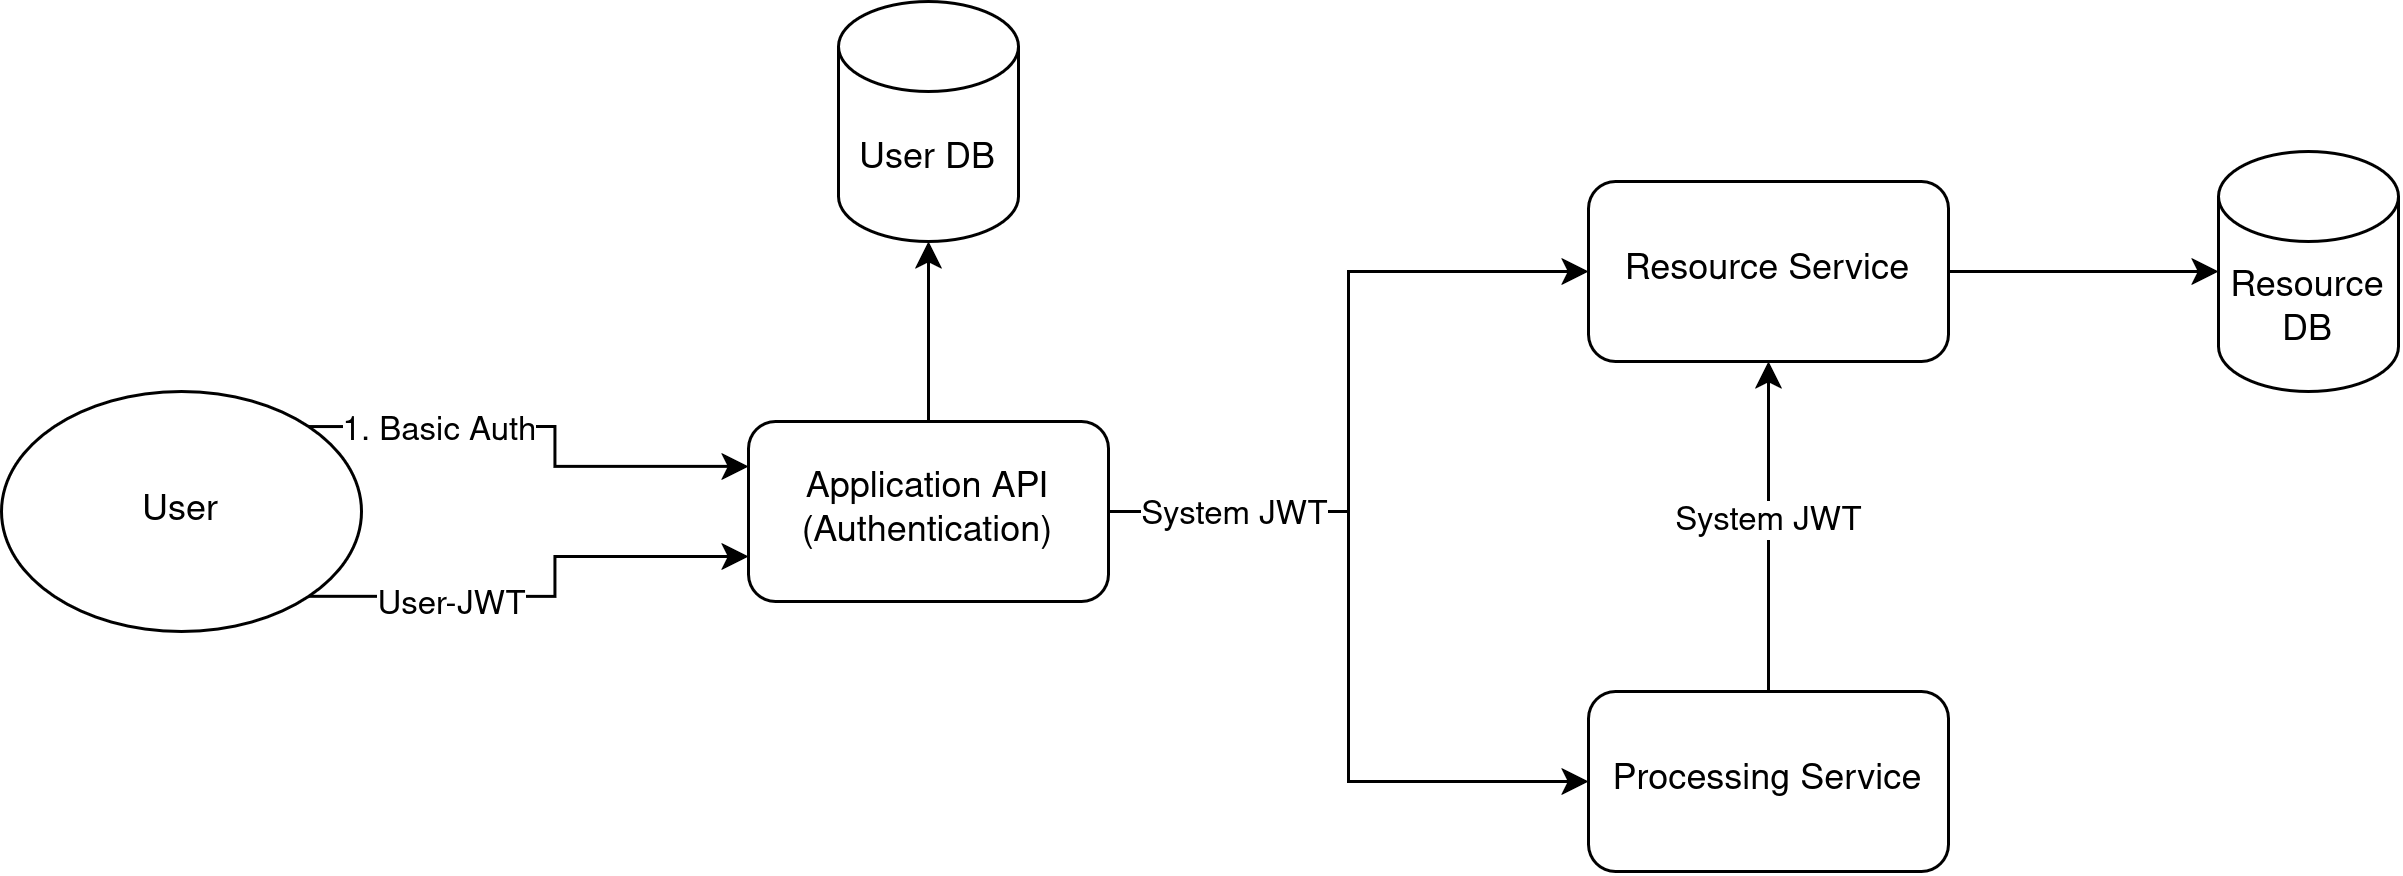

The diagram above was exported from draw.io. Its source (the exported page's mxGraphModel, read from the mxfile embedded in the PNG):
<mxGraphModel dx="990" dy="532" grid="1" gridSize="10" guides="1" tooltips="1" connect="1" arrows="1" fold="1" page="1" pageScale="1" pageWidth="827" pageHeight="1169" math="0" shadow="0">
  <root>
    <mxCell id="0" />
    <mxCell id="1" parent="0" />
    <mxCell id="_cxaOci0VUmT0W1s08XZ-8" edge="1" parent="1" source="_cxaOci0VUmT0W1s08XZ-1" style="edgeStyle=orthogonalEdgeStyle;rounded=0;orthogonalLoop=1;jettySize=auto;html=1;exitX=1;exitY=0.5;exitDx=0;exitDy=0;entryX=0;entryY=0.5;entryDx=0;entryDy=0;" target="_cxaOci0VUmT0W1s08XZ-3">
      <mxGeometry relative="1" as="geometry" />
    </mxCell>
    <mxCell id="_cxaOci0VUmT0W1s08XZ-12" edge="1" parent="1" source="_cxaOci0VUmT0W1s08XZ-1" style="edgeStyle=orthogonalEdgeStyle;rounded=0;orthogonalLoop=1;jettySize=auto;html=1;exitX=1;exitY=0.5;exitDx=0;exitDy=0;entryX=0;entryY=0.5;entryDx=0;entryDy=0;" target="_cxaOci0VUmT0W1s08XZ-4">
      <mxGeometry relative="1" as="geometry" />
    </mxCell>
    <mxCell id="soyoqxD3I0HQwHUuNzYo-1" connectable="0" parent="_cxaOci0VUmT0W1s08XZ-12" style="edgeLabel;html=1;align=center;verticalAlign=middle;resizable=0;points=[];" value="System JWT" vertex="1">
      <mxGeometry relative="1" x="-0.8154" y="1" as="geometry">
        <mxPoint x="18" y="1" as="offset" />
      </mxGeometry>
    </mxCell>
    <mxCell id="_cxaOci0VUmT0W1s08XZ-1" parent="1" style="rounded=1;whiteSpace=wrap;html=1;roundedPerimeter=1;" value="Application API (Authentication)" vertex="1">
      <mxGeometry height="60" width="120" x="250" y="180" as="geometry" />
    </mxCell>
    <mxCell id="_cxaOci0VUmT0W1s08XZ-2" parent="1" style="shape=cylinder3;whiteSpace=wrap;html=1;boundedLbl=1;backgroundOutline=1;size=15;" value="User DB" vertex="1">
      <mxGeometry height="80" width="60" x="280" y="40" as="geometry" />
    </mxCell>
    <mxCell id="_cxaOci0VUmT0W1s08XZ-6" edge="1" parent="1" source="_cxaOci0VUmT0W1s08XZ-3" style="edgeStyle=orthogonalEdgeStyle;rounded=0;orthogonalLoop=1;jettySize=auto;html=1;exitX=1;exitY=0.5;exitDx=0;exitDy=0;" target="_cxaOci0VUmT0W1s08XZ-5">
      <mxGeometry relative="1" as="geometry" />
    </mxCell>
    <mxCell id="_cxaOci0VUmT0W1s08XZ-3" parent="1" style="rounded=1;whiteSpace=wrap;html=1;roundedPerimeter=1;" value="Resource Service" vertex="1">
      <mxGeometry height="60" width="120" x="530" y="100" as="geometry" />
    </mxCell>
    <mxCell id="_cxaOci0VUmT0W1s08XZ-7" edge="1" parent="1" source="_cxaOci0VUmT0W1s08XZ-4" style="edgeStyle=orthogonalEdgeStyle;rounded=0;orthogonalLoop=1;jettySize=auto;html=1;exitX=0.5;exitY=0;exitDx=0;exitDy=0;entryX=0.5;entryY=1;entryDx=0;entryDy=0;" target="_cxaOci0VUmT0W1s08XZ-3">
      <mxGeometry relative="1" as="geometry" />
    </mxCell>
    <mxCell id="soyoqxD3I0HQwHUuNzYo-2" connectable="0" parent="_cxaOci0VUmT0W1s08XZ-7" style="edgeLabel;html=1;align=center;verticalAlign=middle;resizable=0;points=[];" value="System JWT" vertex="1">
      <mxGeometry relative="1" x="0.0523" y="1" as="geometry">
        <mxPoint as="offset" />
      </mxGeometry>
    </mxCell>
    <mxCell id="_cxaOci0VUmT0W1s08XZ-4" parent="1" style="rounded=1;whiteSpace=wrap;html=1;roundedPerimeter=1;" value="Processing Service" vertex="1">
      <mxGeometry height="60" width="120" x="530" y="270" as="geometry" />
    </mxCell>
    <mxCell id="_cxaOci0VUmT0W1s08XZ-5" parent="1" style="shape=cylinder3;whiteSpace=wrap;html=1;boundedLbl=1;backgroundOutline=1;size=15;" value="Resource DB" vertex="1">
      <mxGeometry height="80" width="60" x="740" y="90" as="geometry" />
    </mxCell>
    <mxCell id="_cxaOci0VUmT0W1s08XZ-9" edge="1" parent="1" source="_cxaOci0VUmT0W1s08XZ-1" style="edgeStyle=orthogonalEdgeStyle;rounded=0;orthogonalLoop=1;jettySize=auto;html=1;exitX=0.5;exitY=0;exitDx=0;exitDy=0;entryX=0.5;entryY=1;entryDx=0;entryDy=0;entryPerimeter=0;" target="_cxaOci0VUmT0W1s08XZ-2">
      <mxGeometry relative="1" as="geometry" />
    </mxCell>
    <mxCell id="_cxaOci0VUmT0W1s08XZ-14" edge="1" parent="1" source="_cxaOci0VUmT0W1s08XZ-10" style="edgeStyle=orthogonalEdgeStyle;rounded=0;orthogonalLoop=1;jettySize=auto;html=1;exitX=1;exitY=0;exitDx=0;exitDy=0;entryX=0;entryY=0.25;entryDx=0;entryDy=0;" target="_cxaOci0VUmT0W1s08XZ-1">
      <mxGeometry relative="1" as="geometry" />
    </mxCell>
    <mxCell id="_cxaOci0VUmT0W1s08XZ-16" connectable="0" parent="_cxaOci0VUmT0W1s08XZ-14" style="edgeLabel;html=1;align=center;verticalAlign=middle;resizable=0;points=[];" value="1. Basic Auth" vertex="1">
      <mxGeometry relative="1" x="-0.4631" y="-1" as="geometry">
        <mxPoint as="offset" />
      </mxGeometry>
    </mxCell>
    <mxCell id="_cxaOci0VUmT0W1s08XZ-15" edge="1" parent="1" source="_cxaOci0VUmT0W1s08XZ-10" style="edgeStyle=orthogonalEdgeStyle;rounded=0;orthogonalLoop=1;jettySize=auto;html=1;exitX=1;exitY=1;exitDx=0;exitDy=0;entryX=0;entryY=0.75;entryDx=0;entryDy=0;" target="_cxaOci0VUmT0W1s08XZ-1">
      <mxGeometry relative="1" as="geometry" />
    </mxCell>
    <mxCell id="_cxaOci0VUmT0W1s08XZ-17" connectable="0" parent="_cxaOci0VUmT0W1s08XZ-15" style="edgeLabel;html=1;align=center;verticalAlign=middle;resizable=0;points=[];" value="User-JWT" vertex="1">
      <mxGeometry relative="1" x="-0.6108" y="-2" as="geometry">
        <mxPoint x="16" as="offset" />
      </mxGeometry>
    </mxCell>
    <mxCell id="_cxaOci0VUmT0W1s08XZ-10" parent="1" style="ellipse;whiteSpace=wrap;html=1;shapeInside=1;" value="User" vertex="1">
      <mxGeometry height="80" width="120" x="1" y="170" as="geometry" />
    </mxCell>
  </root>
</mxGraphModel>